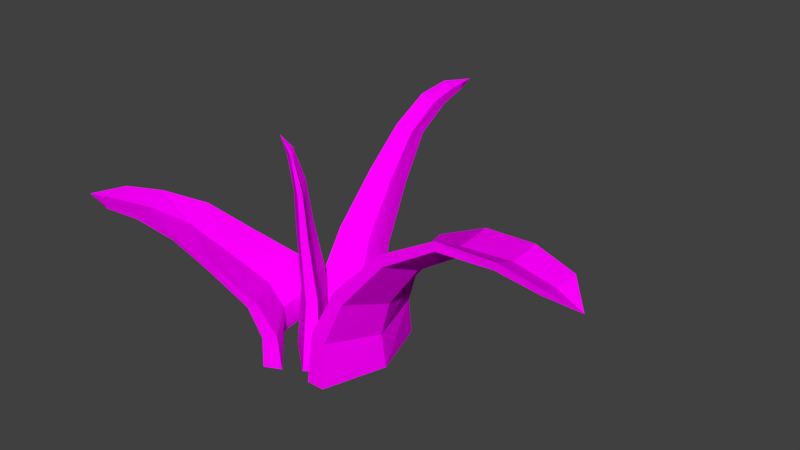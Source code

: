 # Source: Grass.blend  (saved by Blender 2.79.0; exported with 4.5.12 LTS)
import bpy
from mathutils import Matrix  # noqa: F401  (used for matrix-valued properties, if any)

bpy.ops.wm.read_factory_settings(use_empty=True)
scene = bpy.context.scene
scene.name = 'Scene'

# ---- collections
col_collection_1 = bpy.data.collections.new('Collection 1'); scene.collection.children.link(col_collection_1)

# ---- images (referenced by path relative to the original .blend; pixels are not part of the script)
import os
ASSET_DIR = os.environ.get("B2B_ASSET_DIR", "")  # directory of the original .blend (textures are referenced by path, not embedded)
HERE = os.path.dirname(os.path.abspath(__file__))  # packed textures are extracted next to this script under _unpacked/

def load_image(name, relpath, width, height, colorspace="sRGB"):
    """Load a texture the original file referenced (path relative to the .blend, or extracted next to this script)."""
    p = next((c for c in (os.path.join(HERE, relpath), os.path.join(ASSET_DIR, relpath)) if relpath and os.path.exists(c)), "")
    if p:
        img = bpy.data.images.load(p, check_existing=True)
        img.name = name
    else:  # same state as the original file: an image datablock whose file is absent (Cycles renders it pink)
        img = bpy.data.images.new(name, width, height)
        img.source = "FILE"
        img.filepath = "//" + (relpath or name)
    img.colorspace_settings.name = colorspace
    return img
img_colors_png = load_image('colors.png', 'colors.png', 1024, 1024, 'sRGB')

# ---- materials (node trees are filled in below, after node groups)
mat_material_001 = bpy.data.materials.new('Material.001')
mat_material_001.alpha_threshold = 0.0
mat_material_001.roughness = 0.5

# ---- material node trees
mat_material_001.use_nodes = True; mat_material_001.node_tree.nodes.clear()
_N = mat_material_001.node_tree.nodes; _L = mat_material_001.node_tree.links
n0 = _N.new('ShaderNodeOutputMaterial'); n0.name = 'Material Output'; n0.location = (300, 300)
n1 = _N.new('ShaderNodeBsdfDiffuse'); n1.name = 'Diffuse BSDF'; n1.location = (10, 300)
n2 = _N.new('ShaderNodeTexImage'); n2.name = 'Image Texture'; n2.location = (-178, 309)
n2.width = 140
n2.image = img_colors_png
_L.new(n1.outputs[0], n0.inputs[0])
_L.new(n2.outputs[0], n1.inputs[0])
n0.is_active_output = True

# ---- world
world_world = bpy.data.worlds.new('World'); scene.world = world_world
world_world.color = (0.05088, 0.05088, 0.05088)
world_world.use_sun_shadow = False
world_world.sun_shadow_jitter_overblur = 0.0
world_world.cycles.sampling_method = 'MANUAL'

# ---- meshes
me_plane_002 = bpy.data.meshes.new('Plane.002')
me_plane_002.from_pydata([(3.73, -1.084, -2.934e-08), (5.73, -1.084, -2.934e-08), (3.73, 0.9158, -2.934e-08), (5.73, 0.9158, -2.934e-08), (6.015, -0.08421, -2.934e-08), (8.015, -0.08421, -2.934e-08), (3.74, -0.9577, 0.7737), (5.39, -0.9716, 0.6797), (4.337, 0.8138, 0.7339), (5.987, 0.7999, 0.6399), (5.924, -0.08785, 0.6464), (7.574, -0.1017, 0.5524), (5.786, -0.8068, 1.475), (6.923, -0.8283, 1.335), (6.632, 0.6805, 1.392), (7.769, 0.6589, 1.252), (7.508, -0.08774, 1.274), (8.645, -0.1093, 1.134), (10.57, -0.6574, 2.244), (11.15, -0.6814, 2.095), (11.42, 0.5149, 2.125), (12.0, 0.4909, 1.976), (11.66, -0.0987, 2.015), (12.24, -0.1227, 1.866), (16.65, -0.5851, 2.723), (16.75, -0.6091, 2.585), (17.37, 0.3669, 2.57), (17.47, 0.343, 2.432), (17.13, -0.1365, 2.489), (17.23, -0.1604, 2.35), (23.13, -0.6009, 2.761), (23.0, -0.607, 2.647), (23.51, 0.1908, 2.709), (23.38, 0.1847, 2.595), (23.17, -0.212, 2.605), (23.05, -0.2182, 2.49), (27.99, -0.5808, 2.619), (27.71, -0.5834, 2.536), (28.22, 0.05521, 2.582), (27.93, 0.05255, 2.499), (27.78, -0.2658, 2.505), (27.49, -0.2685, 2.422), (30.7, -0.2985, 2.32), (3.652, 0.4905, 8.987e-08), (3.529, 0.7809, 8.987e-08), (-4.424, 0.3902, 8.987e-08), (-4.547, 0.6805, 8.987e-08), (-0.5263, 0.7722, 8.987e-08), (-0.6492, 1.063, 8.987e-08), (3.141, 0.4857, 0.7737), (3.096, 0.7259, 0.6797), (-4.049, 0.4834, 0.7339), (-4.095, 0.7236, 0.6399), (-0.506, 0.759, 0.6464), (-0.5513, 0.9992, 0.5524), (2.406, 0.7751, 1.475), (2.423, 0.9412, 1.335), (-3.652, 0.8233, 1.392), (-3.635, 0.9894, 1.252), (-0.6037, 0.989, 1.274), (-0.5867, 1.155, 1.134), (1.208, 1.459, 2.244), (1.269, 1.545, 2.095), (-3.578, 1.523, 2.125), (-3.517, 1.609, 1.976), (-1.115, 1.589, 2.015), (-1.054, 1.675, 1.866), (0.4093, 2.06, 2.865), (0.5116, 2.101, 2.732), (-3.465, 2.147, 2.694), (-3.363, 2.188, 2.562), (-1.411, 2.15, 2.628), (-1.309, 2.191, 2.496), (-0.1716, 2.754, 3.112), (-0.1303, 2.754, 2.997), (-3.388, 2.78, 3.042), (-3.347, 2.78, 2.927), (-1.733, 2.767, 2.945), (-1.691, 2.767, 2.83), (-0.6599, 3.324, 3.16), (-0.6274, 3.291, 3.074), (-3.24, 3.329, 3.113), (-3.207, 3.296, 3.026), (-1.913, 3.289, 3.037), (-1.88, 3.256, 2.951), (-1.969, 3.786, 3.066), (-3.047, 0.385, -2.934e-08), (-4.348, 0.2349, -2.934e-08), (3.345, -0.7902, -2.934e-08), (2.044, -0.9403, -2.934e-08), (-0.6682, -0.2969, -2.934e-08), (-1.97, -0.447, -2.934e-08), (-2.185, 0.2231, 1.06), (-3.124, 0.1149, 1.02), (2.46, -0.631, 1.06), (1.522, -0.7393, 1.02), (-0.5196, -0.2797, 1.042), (-1.458, -0.388, 1.002), (-2.027, -0.002127, 1.931), (-2.642, -0.07299, 1.931), (0.9909, -0.557, 1.931), (0.3763, -0.6279, 1.931), (-1.032, -0.3388, 1.931), (-1.646, -0.4097, 1.931), (-1.888, -0.1394, 2.636), (-2.271, -0.1836, 2.59), (0.1047, -0.5058, 2.636), (-0.2783, -0.55, 2.59), (-1.303, -0.3701, 2.616), (-1.686, -0.4142, 2.569), (-2.045, -0.3405, 3.189), (-2.178, -0.3567, 3.152), (-1.169, -0.4928, 3.183), (-1.302, -0.509, 3.146), (-1.908, -0.4517, 3.169), (-2.041, -0.4679, 3.133), (-2.459, -0.521, 3.417), (-5.518, 0.7122, -3.12e-08), (-7.332, 0.5895, -3.12e-08), (0.2663, -1.102, -3.12e-08), (-1.548, -1.224, -3.12e-08), (-4.699, -0.335, -3.12e-08), (-6.513, -0.4576, -3.12e-08), (-5.162, 0.5968, 0.5039), (-6.698, 0.5083, 0.4426), (-0.5789, -1.047, 0.4779), (-2.115, -1.135, 0.4167), (-4.626, -0.326, 0.421), (-6.163, -0.4146, 0.3597), (-6.58, 0.3345, 0.9605), (-7.674, 0.2843, 0.8695), (-3.047, -1.066, 0.9063), (-4.14, -1.117, 0.8154), (-6.063, -0.4233, 0.8295), (-7.156, -0.4735, 0.7385), (-10.27, -0.162, 1.461), (-10.87, -0.1759, 1.365), (-7.653, -1.277, 1.384), (-8.25, -1.291, 1.287), (-9.646, -0.7355, 1.312), (-10.24, -0.7494, 1.215), (-13.68, -0.5403, 1.866), (-14.02, -0.5303, 1.779), (-11.79, -1.454, 1.755), (-12.12, -1.444, 1.668), (-13.12, -0.9859, 1.712), (-13.45, -0.9759, 1.626), (-17.84, -0.8991, 2.027), (-17.87, -0.8897, 1.952), (-15.96, -1.643, 1.981), (-15.99, -1.633, 1.906), (-16.93, -1.26, 1.918), (-16.96, -1.251, 1.843), (-21.24, -1.196, 2.058), (-21.05, -1.178, 2.002), (-19.63, -1.788, 2.027), (-19.44, -1.77, 1.97), (-20.22, -1.471, 1.978), (-20.03, -1.453, 1.922), (-23.42, -1.646, 1.997)], [], [(4, 2, 3, 5), (0, 4, 5, 1), (10, 6, 12, 16), (11, 9, 15, 17), (1, 5, 11, 7), (3, 2, 8, 9), (0, 1, 7, 6), (2, 4, 10, 8), (5, 3, 9, 11), (4, 0, 6, 10), (13, 17, 23, 19), (16, 12, 18, 22), (7, 11, 17, 13), (9, 8, 14, 15), (6, 7, 13, 12), (8, 10, 16, 14), (23, 21, 27, 29), (20, 22, 28, 26), (15, 14, 20, 21), (12, 13, 19, 18), (14, 16, 22, 20), (17, 15, 21, 23), (27, 26, 32, 33), (25, 29, 35, 31), (22, 18, 24, 28), (19, 23, 29, 25), (21, 20, 26, 27), (18, 19, 25, 24), (35, 33, 39, 41), (32, 34, 40, 38), (24, 25, 31, 30), (26, 28, 34, 32), (29, 27, 33, 35), (28, 24, 30, 34), (39, 38, 42), (37, 41, 42), (34, 30, 36, 40), (31, 35, 41, 37), (33, 32, 38, 39), (30, 31, 37, 36), (36, 37, 42), (38, 40, 42), (41, 39, 42), (40, 36, 42), (47, 45, 46, 48), (43, 47, 48, 44), (53, 49, 55, 59), (54, 52, 58, 60), (44, 48, 54, 50), (46, 45, 51, 52), (43, 44, 50, 49), (45, 47, 53, 51), (48, 46, 52, 54), (47, 43, 49, 53), (56, 60, 66, 62), (59, 55, 61, 65), (50, 54, 60, 56), (52, 51, 57, 58), (49, 50, 56, 55), (51, 53, 59, 57), (66, 64, 70, 72), (63, 65, 71, 69), (58, 57, 63, 64), (55, 56, 62, 61), (57, 59, 65, 63), (60, 58, 64, 66), (70, 69, 75, 76), (68, 72, 78, 74), (65, 61, 67, 71), (62, 66, 72, 68), (64, 63, 69, 70), (61, 62, 68, 67), (78, 76, 82, 84), (75, 77, 83, 81), (67, 68, 74, 73), (69, 71, 77, 75), (72, 70, 76, 78), (71, 67, 73, 77), (82, 81, 85), (80, 84, 85), (77, 73, 79, 83), (74, 78, 84, 80), (76, 75, 81, 82), (73, 74, 80, 79), (79, 80, 85), (81, 83, 85), (84, 82, 85), (83, 79, 85), (90, 88, 89, 91), (86, 90, 91, 87), (97, 95, 101, 103), (94, 96, 102, 100), (88, 90, 96, 94), (91, 89, 95, 97), (90, 86, 92, 96), (87, 91, 97, 93), (89, 88, 94, 95), (86, 87, 93, 92), (103, 101, 107, 109), (100, 102, 108, 106), (96, 92, 98, 102), (93, 97, 103, 99), (95, 94, 100, 101), (92, 93, 99, 98), (107, 106, 112, 113), (105, 109, 115, 111), (102, 98, 104, 108), (99, 103, 109, 105), (101, 100, 106, 107), (98, 99, 105, 104), (115, 113, 116), (112, 114, 116), (104, 105, 111, 110), (106, 108, 114, 112), (109, 107, 113, 115), (108, 104, 110, 114), (114, 110, 116), (111, 115, 116), (113, 112, 116), (110, 111, 116), (121, 119, 120, 122), (117, 121, 122, 118), (127, 123, 129, 133), (128, 126, 132, 134), (118, 122, 128, 124), (120, 119, 125, 126), (117, 118, 124, 123), (119, 121, 127, 125), (122, 120, 126, 128), (121, 117, 123, 127), (130, 134, 140, 136), (133, 129, 135, 139), (124, 128, 134, 130), (126, 125, 131, 132), (123, 124, 130, 129), (125, 127, 133, 131), (140, 138, 144, 146), (137, 139, 145, 143), (132, 131, 137, 138), (129, 130, 136, 135), (131, 133, 139, 137), (134, 132, 138, 140), (144, 143, 149, 150), (142, 146, 152, 148), (139, 135, 141, 145), (136, 140, 146, 142), (138, 137, 143, 144), (135, 136, 142, 141), (152, 150, 156, 158), (149, 151, 157, 155), (141, 142, 148, 147), (143, 145, 151, 149), (146, 144, 150, 152), (145, 141, 147, 151), (156, 155, 159), (154, 158, 159), (151, 147, 153, 157), (148, 152, 158, 154), (150, 149, 155, 156), (147, 148, 154, 153), (153, 154, 159), (155, 157, 159), (158, 156, 159), (157, 153, 159)])
_uv = me_plane_002.uv_layers.new(name='UVMap')
_uv.uv.foreach_set('vector', [0.7063, 0.7311, 0.7525, 0.7311, 0.7525, 0.7773, 0.7063, 0.7773, 0.7063, 0.7311, 0.7525, 0.7311, 0.7525, 0.7773, 0.7063, 0.7773, 0.7063, 0.7311, 0.7525, 0.7311, 0.7525, 0.7773, 0.7063, 0.7773, 0.7063, 0.7311, 0.7525, 0.7311, 0.7525, 0.7773, 0.7063, 0.7773, 0.7063, 0.7311, 0.7525, 0.7311, 0.7525, 0.7773, 0.7063, 0.7773, 0.7063, 0.7311, 0.7525, 0.7311, 0.7525, 0.7773, 0.7063, 0.7773, 0.7063, 0.7311, 0.7525, 0.7311, 0.7525, 0.7773, 0.7063, 0.7773, 0.7063, 0.7311, 0.7525, 0.7311, 0.7525, 0.7773, 0.7063, 0.7773, 0.7063, 0.7311, 0.7525, 0.7311, 0.7525, 0.7773, 0.7063, 0.7773, 0.7063, 0.7311, 0.7525, 0.7311, 0.7525, 0.7773, 0.7063, 0.7773, 0.7063, 0.7311, 0.7525, 0.7311, 0.7525, 0.7773, 0.7063, 0.7773, 0.7063, 0.7311, 0.7525, 0.7311, 0.7525, 0.7773, 0.7063, 0.7773, 0.7063, 0.7311, 0.7525, 0.7311, 0.7525, 0.7773, 0.7063, 0.7773, 0.7063, 0.7311, 0.7525, 0.7311, 0.7525, 0.7773, 0.7063, 0.7773, 0.7063, 0.7311, 0.7525, 0.7311, 0.7525, 0.7773, 0.7063, 0.7773, 0.7063, 0.7311, 0.7525, 0.7311, 0.7525, 0.7773, 0.7063, 0.7773, 0.7063, 0.7311, 0.7525, 0.7311, 0.7525, 0.7773, 0.7063, 0.7773, 0.7063, 0.7311, 0.7525, 0.7311, 0.7525, 0.7773, 0.7063, 0.7773, 0.7063, 0.7311, 0.7525, 0.7311, 0.7525, 0.7773, 0.7063, 0.7773, 0.7063, 0.7311, 0.7525, 0.7311, 0.7525, 0.7773, 0.7063, 0.7773, 0.7063, 0.7311, 0.7525, 0.7311, 0.7525, 0.7773, 0.7063, 0.7773, 0.7063, 0.7311, 0.7525, 0.7311, 0.7525, 0.7773, 0.7063, 0.7773, 0.7063, 0.7311, 0.7525, 0.7311, 0.7525, 0.7773, 0.7063, 0.7773, 0.7063, 0.7311, 0.7525, 0.7311, 0.7525, 0.7773, 0.7063, 0.7773, 0.7063, 0.7311, 0.7525, 0.7311, 0.7525, 0.7773, 0.7063, 0.7773, 0.7063, 0.7311, 0.7525, 0.7311, 0.7525, 0.7773, 0.7063, 0.7773, 0.7063, 0.7311, 0.7525, 0.7311, 0.7525, 0.7773, 0.7063, 0.7773, 0.7063, 0.7311, 0.7525, 0.7311, 0.7525, 0.7773, 0.7063, 0.7773, 0.7063, 0.7311, 0.7525, 0.7311, 0.7525, 0.7773, 0.7063, 0.7773, 0.7063, 0.7311, 0.7525, 0.7311, 0.7525, 0.7773, 0.7063, 0.7773, 0.7063, 0.7311, 0.7525, 0.7311, 0.7525, 0.7773, 0.7063, 0.7773, 0.7063, 0.7311, 0.7525, 0.7311, 0.7525, 0.7773, 0.7063, 0.7773, 0.7063, 0.7311, 0.7525, 0.7311, 0.7525, 0.7773, 0.7063, 0.7773, 0.7063, 0.7311, 0.7525, 0.7311, 0.7525, 0.7773, 0.7063, 0.7773, 0.7063, 0.7311, 0.7525, 0.7311, 0.7525, 0.7773, 0.7063, 0.7311, 0.7525, 0.7311, 0.7525, 0.7773, 0.7063, 0.7311, 0.7525, 0.7311, 0.7525, 0.7773, 0.7063, 0.7773, 0.7063, 0.7311, 0.7525, 0.7311, 0.7525, 0.7773, 0.7063, 0.7773, 0.7063, 0.7311, 0.7525, 0.7311, 0.7525, 0.7773, 0.7063, 0.7773, 0.7063, 0.7311, 0.7525, 0.7311, 0.7525, 0.7773, 0.7063, 0.7773, 0.7063, 0.7311, 0.7525, 0.7311, 0.7525, 0.7773, 0.7063, 0.7311, 0.7525, 0.7311, 0.7525, 0.7773, 0.7063, 0.7311, 0.7525, 0.7311, 0.7525, 0.7773, 0.7063, 0.7311, 0.7525, 0.7311, 0.7525, 0.7773, 0.7063, 0.7311, 0.7525, 0.7311, 0.7525, 0.7773, 0.7063, 0.7773, 0.7063, 0.7311, 0.7525, 0.7311, 0.7525, 0.7773, 0.7063, 0.7773, 0.7063, 0.7311, 0.7525, 0.7311, 0.7525, 0.7773, 0.7063, 0.7773, 0.7063, 0.7311, 0.7525, 0.7311, 0.7525, 0.7773, 0.7063, 0.7773, 0.7063, 0.7311, 0.7525, 0.7311, 0.7525, 0.7773, 0.7063, 0.7773, 0.7063, 0.7311, 0.7525, 0.7311, 0.7525, 0.7773, 0.7063, 0.7773, 0.7063, 0.7311, 0.7525, 0.7311, 0.7525, 0.7773, 0.7063, 0.7773, 0.7063, 0.7311, 0.7525, 0.7311, 0.7525, 0.7773, 0.7063, 0.7773, 0.7063, 0.7311, 0.7525, 0.7311, 0.7525, 0.7773, 0.7063, 0.7773, 0.7063, 0.7311, 0.7525, 0.7311, 0.7525, 0.7773, 0.7063, 0.7773, 0.7063, 0.7311, 0.7525, 0.7311, 0.7525, 0.7773, 0.7063, 0.7773, 0.7063, 0.7311, 0.7525, 0.7311, 0.7525, 0.7773, 0.7063, 0.7773, 0.7063, 0.7311, 0.7525, 0.7311, 0.7525, 0.7773, 0.7063, 0.7773, 0.7063, 0.7311, 0.7525, 0.7311, 0.7525, 0.7773, 0.7063, 0.7773, 0.7063, 0.7311, 0.7525, 0.7311, 0.7525, 0.7773, 0.7063, 0.7773, 0.7063, 0.7311, 0.7525, 0.7311, 0.7525, 0.7773, 0.7063, 0.7773, 0.7063, 0.7311, 0.7525, 0.7311, 0.7525, 0.7773, 0.7063, 0.7773, 0.7063, 0.7311, 0.7525, 0.7311, 0.7525, 0.7773, 0.7063, 0.7773, 0.7063, 0.7311, 0.7525, 0.7311, 0.7525, 0.7773, 0.7063, 0.7773, 0.7063, 0.7311, 0.7525, 0.7311, 0.7525, 0.7773, 0.7063, 0.7773, 0.7063, 0.7311, 0.7525, 0.7311, 0.7525, 0.7773, 0.7063, 0.7773, 0.7063, 0.7311, 0.7525, 0.7311, 0.7525, 0.7773, 0.7063, 0.7773, 0.7063, 0.7311, 0.7525, 0.7311, 0.7525, 0.7773, 0.7063, 0.7773, 0.7063, 0.7311, 0.7525, 0.7311, 0.7525, 0.7773, 0.7063, 0.7773, 0.7063, 0.7311, 0.7525, 0.7311, 0.7525, 0.7773, 0.7063, 0.7773, 0.7063, 0.7311, 0.7525, 0.7311, 0.7525, 0.7773, 0.7063, 0.7773, 0.7063, 0.7311, 0.7525, 0.7311, 0.7525, 0.7773, 0.7063, 0.7773, 0.7063, 0.7311, 0.7525, 0.7311, 0.7525, 0.7773, 0.7063, 0.7773, 0.7063, 0.7311, 0.7525, 0.7311, 0.7525, 0.7773, 0.7063, 0.7773, 0.7063, 0.7311, 0.7525, 0.7311, 0.7525, 0.7773, 0.7063, 0.7773, 0.7063, 0.7311, 0.7525, 0.7311, 0.7525, 0.7773, 0.7063, 0.7773, 0.7063, 0.7311, 0.7525, 0.7311, 0.7525, 0.7773, 0.7063, 0.7773, 0.7063, 0.7311, 0.7525, 0.7311, 0.7525, 0.7773, 0.7063, 0.7773, 0.7063, 0.7311, 0.7525, 0.7311, 0.7525, 0.7773, 0.7063, 0.7773, 0.7063, 0.7311, 0.7525, 0.7311, 0.7525, 0.7773, 0.7063, 0.7311, 0.7525, 0.7311, 0.7525, 0.7773, 0.7063, 0.7311, 0.7525, 0.7311, 0.7525, 0.7773, 0.7063, 0.7773, 0.7063, 0.7311, 0.7525, 0.7311, 0.7525, 0.7773, 0.7063, 0.7773, 0.7063, 0.7311, 0.7525, 0.7311, 0.7525, 0.7773, 0.7063, 0.7773, 0.7063, 0.7311, 0.7525, 0.7311, 0.7525, 0.7773, 0.7063, 0.7773, 0.7063, 0.7311, 0.7525, 0.7311, 0.7525, 0.7773, 0.7063, 0.7311, 0.7525, 0.7311, 0.7525, 0.7773, 0.7063, 0.7311, 0.7525, 0.7311, 0.7525, 0.7773, 0.7063, 0.7311, 0.7525, 0.7311, 0.7525, 0.7773, 0.7063, 0.7311, 0.7525, 0.7311, 0.7525, 0.7773, 0.7063, 0.7773, 0.7063, 0.7311, 0.7525, 0.7311, 0.7525, 0.7773, 0.7063, 0.7773, 0.7063, 0.7311, 0.7525, 0.7311, 0.7525, 0.7773, 0.7063, 0.7773, 0.7063, 0.7311, 0.7525, 0.7311, 0.7525, 0.7773, 0.7063, 0.7773, 0.7063, 0.7311, 0.7525, 0.7311, 0.7525, 0.7773, 0.7063, 0.7773, 0.7063, 0.7311, 0.7525, 0.7311, 0.7525, 0.7773, 0.7063, 0.7773, 0.7063, 0.7311, 0.7525, 0.7311, 0.7525, 0.7773, 0.7063, 0.7773, 0.7063, 0.7311, 0.7525, 0.7311, 0.7525, 0.7773, 0.7063, 0.7773, 0.7063, 0.7311, 0.7525, 0.7311, 0.7525, 0.7773, 0.7063, 0.7773, 0.7063, 0.7311, 0.7525, 0.7311, 0.7525, 0.7773, 0.7063, 0.7773, 0.7063, 0.7311, 0.7525, 0.7311, 0.7525, 0.7773, 0.7063, 0.7773, 0.7063, 0.7311, 0.7525, 0.7311, 0.7525, 0.7773, 0.7063, 0.7773, 0.7063, 0.7311, 0.7525, 0.7311, 0.7525, 0.7773, 0.7063, 0.7773, 0.7063, 0.7311, 0.7525, 0.7311, 0.7525, 0.7773, 0.7063, 0.7773, 0.7063, 0.7311, 0.7525, 0.7311, 0.7525, 0.7773, 0.7063, 0.7773, 0.7063, 0.7311, 0.7525, 0.7311, 0.7525, 0.7773, 0.7063, 0.7773, 0.7063, 0.7311, 0.7525, 0.7311, 0.7525, 0.7773, 0.7063, 0.7773, 0.7063, 0.7311, 0.7525, 0.7311, 0.7525, 0.7773, 0.7063, 0.7773, 0.7063, 0.7311, 0.7525, 0.7311, 0.7525, 0.7773, 0.7063, 0.7773, 0.7063, 0.7311, 0.7525, 0.7311, 0.7525, 0.7773, 0.7063, 0.7773, 0.7063, 0.7311, 0.7525, 0.7311, 0.7525, 0.7773, 0.7063, 0.7773, 0.7063, 0.7311, 0.7525, 0.7311, 0.7525, 0.7773, 0.7063, 0.7773, 0.7063, 0.7311, 0.7525, 0.7311, 0.7525, 0.7773, 0.7063, 0.7311, 0.7525, 0.7311, 0.7525, 0.7773, 0.7063, 0.7311, 0.7525, 0.7311, 0.7525, 0.7773, 0.7063, 0.7773, 0.7063, 0.7311, 0.7525, 0.7311, 0.7525, 0.7773, 0.7063, 0.7773, 0.7063, 0.7311, 0.7525, 0.7311, 0.7525, 0.7773, 0.7063, 0.7773, 0.7063, 0.7311, 0.7525, 0.7311, 0.7525, 0.7773, 0.7063, 0.7773, 0.7063, 0.7311, 0.7525, 0.7311, 0.7525, 0.7773, 0.7063, 0.7311, 0.7525, 0.7311, 0.7525, 0.7773, 0.7063, 0.7311, 0.7525, 0.7311, 0.7525, 0.7773, 0.7063, 0.7311, 0.7525, 0.7311, 0.7525, 0.7773, 0.7063, 0.7311, 0.7525, 0.7311, 0.7525, 0.7773, 0.7063, 0.7773, 0.7063, 0.7311, 0.7525, 0.7311, 0.7525, 0.7773, 0.7063, 0.7773, 0.7063, 0.7311, 0.7525, 0.7311, 0.7525, 0.7773, 0.7063, 0.7773, 0.7063, 0.7311, 0.7525, 0.7311, 0.7525, 0.7773, 0.7063, 0.7773, 0.7063, 0.7311, 0.7525, 0.7311, 0.7525, 0.7773, 0.7063, 0.7773, 0.7063, 0.7311, 0.7525, 0.7311, 0.7525, 0.7773, 0.7063, 0.7773, 0.7063, 0.7311, 0.7525, 0.7311, 0.7525, 0.7773, 0.7063, 0.7773, 0.7063, 0.7311, 0.7525, 0.7311, 0.7525, 0.7773, 0.7063, 0.7773, 0.7063, 0.7311, 0.7525, 0.7311, 0.7525, 0.7773, 0.7063, 0.7773, 0.7063, 0.7311, 0.7525, 0.7311, 0.7525, 0.7773, 0.7063, 0.7773, 0.7063, 0.7311, 0.7525, 0.7311, 0.7525, 0.7773, 0.7063, 0.7773, 0.7063, 0.7311, 0.7525, 0.7311, 0.7525, 0.7773, 0.7063, 0.7773, 0.7063, 0.7311, 0.7525, 0.7311, 0.7525, 0.7773, 0.7063, 0.7773, 0.7063, 0.7311, 0.7525, 0.7311, 0.7525, 0.7773, 0.7063, 0.7773, 0.7063, 0.7311, 0.7525, 0.7311, 0.7525, 0.7773, 0.7063, 0.7773, 0.7063, 0.7311, 0.7525, 0.7311, 0.7525, 0.7773, 0.7063, 0.7773, 0.7063, 0.7311, 0.7525, 0.7311, 0.7525, 0.7773, 0.7063, 0.7773, 0.7063, 0.7311, 0.7525, 0.7311, 0.7525, 0.7773, 0.7063, 0.7773, 0.7063, 0.7311, 0.7525, 0.7311, 0.7525, 0.7773, 0.7063, 0.7773, 0.7063, 0.7311, 0.7525, 0.7311, 0.7525, 0.7773, 0.7063, 0.7773, 0.7063, 0.7311, 0.7525, 0.7311, 0.7525, 0.7773, 0.7063, 0.7773, 0.7063, 0.7311, 0.7525, 0.7311, 0.7525, 0.7773, 0.7063, 0.7773, 0.7063, 0.7311, 0.7525, 0.7311, 0.7525, 0.7773, 0.7063, 0.7773, 0.7063, 0.7311, 0.7525, 0.7311, 0.7525, 0.7773, 0.7063, 0.7773, 0.7063, 0.7311, 0.7525, 0.7311, 0.7525, 0.7773, 0.7063, 0.7773, 0.7063, 0.7311, 0.7525, 0.7311, 0.7525, 0.7773, 0.7063, 0.7773, 0.7063, 0.7311, 0.7525, 0.7311, 0.7525, 0.7773, 0.7063, 0.7773, 0.7063, 0.7311, 0.7525, 0.7311, 0.7525, 0.7773, 0.7063, 0.7773, 0.7063, 0.7311, 0.7525, 0.7311, 0.7525, 0.7773, 0.7063, 0.7773, 0.7063, 0.7311, 0.7525, 0.7311, 0.7525, 0.7773, 0.7063, 0.7773, 0.7063, 0.7311, 0.7525, 0.7311, 0.7525, 0.7773, 0.7063, 0.7773, 0.7063, 0.7311, 0.7525, 0.7311, 0.7525, 0.7773, 0.7063, 0.7773, 0.7063, 0.7311, 0.7525, 0.7311, 0.7525, 0.7773, 0.7063, 0.7773, 0.7063, 0.7311, 0.7525, 0.7311, 0.7525, 0.7773, 0.7063, 0.7773, 0.7063, 0.7311, 0.7525, 0.7311, 0.7525, 0.7773, 0.7063, 0.7311, 0.7525, 0.7311, 0.7525, 0.7773, 0.7063, 0.7311, 0.7525, 0.7311, 0.7525, 0.7773, 0.7063, 0.7773, 0.7063, 0.7311, 0.7525, 0.7311, 0.7525, 0.7773, 0.7063, 0.7773, 0.7063, 0.7311, 0.7525, 0.7311, 0.7525, 0.7773, 0.7063, 0.7773, 0.7063, 0.7311, 0.7525, 0.7311, 0.7525, 0.7773, 0.7063, 0.7773, 0.7063, 0.7311, 0.7525, 0.7311, 0.7525, 0.7773, 0.7063, 0.7311, 0.7525, 0.7311, 0.7525, 0.7773, 0.7063, 0.7311, 0.7525, 0.7311, 0.7525, 0.7773, 0.7063, 0.7311, 0.7525, 0.7311, 0.7525, 0.7773])
me_plane_002.materials.append(mat_material_001)
me_plane_002.use_remesh_preserve_volume = False
me_plane_002.use_remesh_preserve_attributes = False
me_plane_002.use_mirror_vertex_groups = False
me_plane_002.update()

# ---- objects
ob_plane_001 = bpy.data.objects.new('Plane.001', me_plane_002)

# ---- transforms, parenting, visibility, modifiers, constraints
ob_plane_001.location = (0.0, 0.0, 0.0)
ob_plane_001.scale = (0.0128, 0.08794, 0.08794)
ob_plane_001.lineart.crease_threshold = 0.0

# ---- collection membership
col_collection_1.objects.link(ob_plane_001)

# ---- scene / render settings (as saved in the file)
scene.frame_start = 1; scene.frame_end = 250; scene.frame_set(1)
scene.render.engine = 'CYCLES'
scene.render.resolution_percentage = 50
scene.render.dither_intensity = 0.0
scene.cycles.use_denoising = False
scene.cycles.samples = 128
scene.cycles.sampling_pattern = 'TABULATED_SOBOL'
scene.cycles.use_adaptive_sampling = False
scene.cycles.use_light_tree = False
scene.cycles.blur_glossy = 0.0
scene.cycles.sample_clamp_indirect = 0.0
scene.view_settings.view_transform = 'Standard'
bpy.context.view_layer.update()

# ---- added for rendering (the .blend has no active camera and no usable light): camera, sun
cam_auto = bpy.data.cameras.new('AutoCamera')
cam_auto.lens = 50.0
cam_auto.sensor_width = 36.0
cam_auto.clip_end = 1000.0
ob_auto_camera = bpy.data.objects.new('AutoCamera', cam_auto)
scene.collection.objects.link(ob_auto_camera)
ob_auto_camera.location = (0.879781, -0.911904, 0.816741)
ob_auto_camera.rotation_euler = (1.09748, -7.21219e-08, 0.694738)
scene.camera = ob_auto_camera
light_auto_sun = bpy.data.lights.new('AutoSun', 'SUN')
light_auto_sun.energy = 3.0
light_auto_sun.angle = 0.0523599
ob_auto_sun = bpy.data.objects.new('AutoSun', light_auto_sun)
scene.collection.objects.link(ob_auto_sun)
ob_auto_sun.rotation_euler = (0.872665, 0.174533, 0.523599)
bpy.context.view_layer.update()
